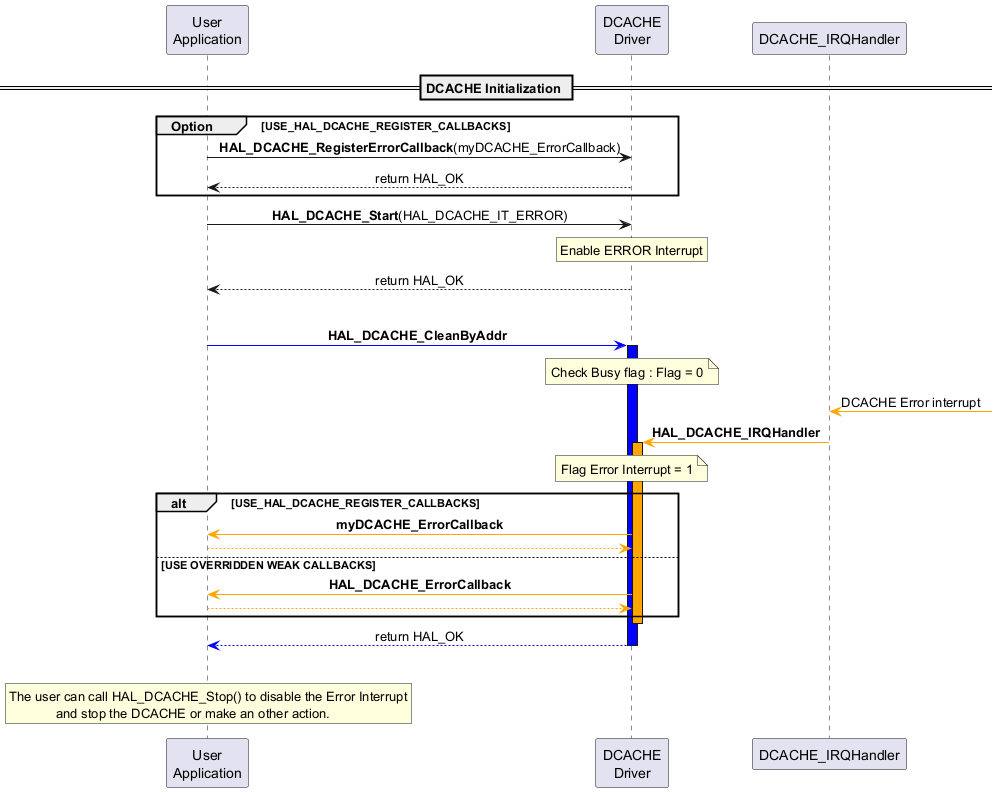

The diagram above was rendered by PlantUML. Its source (embedded in the PNG):
@startuml
participant "User\nApplication" as UA order 1
participant "DCACHE\nDriver" as DD order 2
participant "DCACHE_IRQHandler" as IRQ order 3

skinparam sequenceMessageAlign center

== DCACHE Initialization ==

group Option [USE_HAL_DCACHE_REGISTER_CALLBACKS]
UA ->  DD : **HAL_DCACHE_RegisterErrorCallback**(myDCACHE_ErrorCallback)
DD --> UA : return HAL_OK
end
UA -> DD : **HAL_DCACHE_Start**(HAL_DCACHE_IT_ERROR)
rnote over DD
Enable ERROR Interrupt
endrnote
DD --> UA : return HAL_OK
|||
UA-[#blue]>DD : **HAL_DCACHE_CleanByAddr**
activate DD #blue
note over DD : Check Busy flag : Flag = 0
IRQ <[#orange]- : DCACHE Error interrupt
IRQ -[#orange]> DD : **HAL_DCACHE_IRQHandler**
activate DD #orange
note over DD : Flag Error Interrupt = 1
alt USE_HAL_DCACHE_REGISTER_CALLBACKS
DD -[#orange]> UA : **myDCACHE_ErrorCallback**
UA -[#orange]-> DD
else USE OVERRIDDEN WEAK CALLBACKS
DD -[#orange]> UA : **HAL_DCACHE_ErrorCallback**
UA -[#orange]-> DD
end
deactivate DD
DD -[#blue]-> UA : return HAL_OK
deactivate DD
|||
rnote over UA
The user can call HAL_DCACHE_Stop() to disable the Error Interrupt
             and stop the DCACHE or make an other action.
endrnote
@enduml